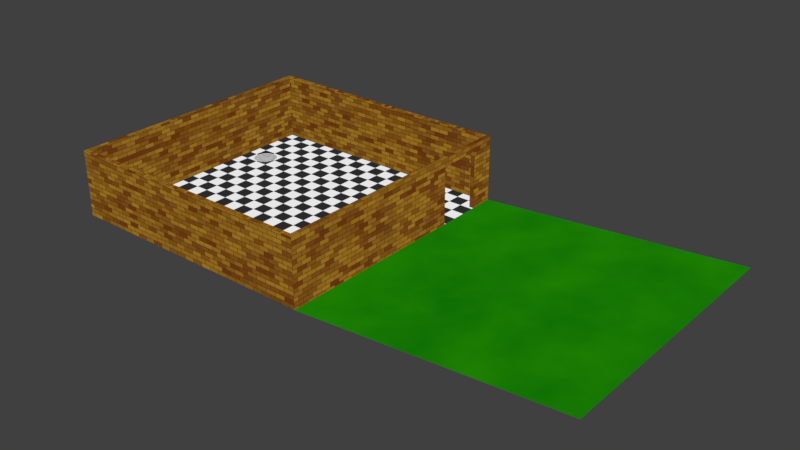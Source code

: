 # Source: MODELS.blend  (saved by Blender 2.77.0; exported with 4.5.12 LTS)
import bpy
from mathutils import Matrix  # noqa: F401  (used for matrix-valued properties, if any)

bpy.ops.wm.read_factory_settings(use_empty=True)
scene = bpy.context.scene
scene.name = 'Scene'

# ---- collections
col_collection_1 = bpy.data.collections.new('Collection 1'); scene.collection.children.link(col_collection_1)

# ---- images (referenced by path relative to the original .blend; pixels are not part of the script)
import os
ASSET_DIR = os.environ.get("B2B_ASSET_DIR", "")  # directory of the original .blend (textures are referenced by path, not embedded)
HERE = os.path.dirname(os.path.abspath(__file__))  # packed textures are extracted next to this script under _unpacked/

def load_image(name, relpath, width, height, colorspace="sRGB"):
    """Load a texture the original file referenced (path relative to the .blend, or extracted next to this script)."""
    p = next((c for c in (os.path.join(HERE, relpath), os.path.join(ASSET_DIR, relpath)) if relpath and os.path.exists(c)), "")
    if p:
        img = bpy.data.images.load(p, check_existing=True)
        img.name = name
    else:  # same state as the original file: an image datablock whose file is absent (Cycles renders it pink)
        img = bpy.data.images.new(name, width, height)
        img.source = "FILE"
        img.filepath = "//" + (relpath or name)
    img.colorspace_settings.name = colorspace
    return img
img_bakedwalls = load_image('BakedWalls', 'Textures/BakedWalls.png', 1024, 1024, 'sRGB')
img_bakedfloors = load_image('BakedFloors', '', 1024, 1024, 'sRGB')
img_bakedyard = load_image('BakedYard', 'Textures/BakedYard.png', 1024, 1024, 'sRGB')

# ---- materials (node trees are filled in below, after node groups)
mat_readme_dymmymat = bpy.data.materials.new('README_DYMMYMAT')
mat_readme_dymmymat.alpha_threshold = 0.0
mat_readme_dymmymat.use_transparent_shadow = False
mat_readme_dymmymat.roughness = 0.5
mat_brickwall = bpy.data.materials.new('BrickWall')
mat_brickwall.alpha_threshold = 0.0
mat_brickwall.use_transparent_shadow = False
mat_brickwall.roughness = 0.5
mat_floor = bpy.data.materials.new('Floor')
mat_floor.alpha_threshold = 0.0
mat_floor.use_transparent_shadow = False
mat_floor.roughness = 0.5
mat_grass = bpy.data.materials.new('Grass')
mat_grass.alpha_threshold = 0.0
mat_grass.use_transparent_shadow = False
mat_grass.roughness = 0.5

# ---- material node trees
mat_readme_dymmymat.use_nodes = True; mat_readme_dymmymat.node_tree.nodes.clear()
_N = mat_readme_dymmymat.node_tree.nodes; _L = mat_readme_dymmymat.node_tree.links
n0 = _N.new('NodeFrame'); n0.name = 'Readme'; n0.location = (-312, 287)
n0.label = 'Readme'
n0.width = 687
n0.shrink = False
mat_brickwall.use_nodes = True; mat_brickwall.node_tree.nodes.clear()
_N = mat_brickwall.node_tree.nodes; _L = mat_brickwall.node_tree.links
n0 = _N.new('ShaderNodeTexBrick'); n0.name = 'Brick Texture'; n0.location = (920, 444)
n0.squash_frequency = 1
n0.inputs[1].default_value = (0.2996, 0.1541, 0.01198, 1.0)
n0.inputs[2].default_value = (0.1256, 0.03037, 0.002735, 1.0)
n0.inputs[3].default_value = (0.01761, 0.01761, 0.01761, 1.0)
n0.inputs[4].default_value = 50.0
n0.inputs[8].default_value = 1.0
n0.inputs[9].default_value = 0.4
n1 = _N.new('ShaderNodeEmission'); n1.name = 'Emission'; n1.location = (1150, 433)
n2 = _N.new('ShaderNodeMapping'); n2.name = 'Mapping'; n2.location = (520, 420)
n2.inputs[2].default_value = (0.0, 0.0, 1.571)
n3 = _N.new('ShaderNodeTexCoord'); n3.name = 'Texture Coordinate'; n3.location = (300, 400)
n4 = _N.new('ShaderNodeOutputMaterial'); n4.name = 'Material Output'; n4.location = (1422, 429)
n5 = _N.new('ShaderNodeNormalMap'); n5.name = 'Normal Map'; n5.location = (1141, 317)
n6 = _N.new('ShaderNodeTexImage'); n6.name = 'Image Texture'; n6.location = (1360, 275)
n6.width = 253
n6.image = img_bakedwalls
n7 = _N.new('ShaderNodeDisplacement'); n7.name = 'Displacement'; n7.location = (0, 0)
n7.inputs[1].default_value = 0.0
n7.inputs[2].default_value = 0.1
_L.new(n2.outputs[0], n0.inputs[0])
_L.new(n0.outputs[0], n1.inputs[0])
_L.new(n0.outputs[1], n5.inputs[1])
_L.new(n1.outputs[0], n4.inputs[0])
_L.new(n3.outputs[2], n2.inputs[0])
_L.new(n5.outputs[0], n7.inputs[0])
_L.new(n7.outputs[0], n4.inputs[2])
n4.is_active_output = True
mat_floor.use_nodes = True; mat_floor.node_tree.nodes.clear()
_N = mat_floor.node_tree.nodes; _L = mat_floor.node_tree.links
n0 = _N.new('ShaderNodeEmission'); n0.name = 'Emission'; n0.location = (-10, 427)
n1 = _N.new('ShaderNodeOutputMaterial'); n1.name = 'Material Output'; n1.location = (161, 423)
n2 = _N.new('ShaderNodeTexChecker'); n2.name = 'Checker Texture'; n2.location = (-191, 431)
n2.inputs[2].default_value = (0.02228, 0.02228, 0.02228, 1.0)
n2.inputs[3].default_value = 20.0
n3 = _N.new('ShaderNodeTexImage'); n3.name = 'Image Texture'; n3.location = (-4, 304)
n3.width = 296
n3.image = img_bakedfloors
_L.new(n2.outputs[0], n0.inputs[0])
_L.new(n0.outputs[0], n1.inputs[0])
n1.is_active_output = True
mat_grass.use_nodes = True; mat_grass.node_tree.nodes.clear()
_N = mat_grass.node_tree.nodes; _L = mat_grass.node_tree.links
n0 = _N.new('ShaderNodeTexNoise'); n0.name = 'Noise Texture'; n0.location = (82, 449)
n0.inputs[2].default_value = 4.9
n0.inputs[3].default_value = 10.0
n1 = _N.new('ShaderNodeEmission'); n1.name = 'Emission'; n1.location = (74, 282)
n1.inputs[0].default_value = (0.01765, 0.247, 0.0, 1.0)
n2 = _N.new('ShaderNodeEmission'); n2.name = 'Emission.001'; n2.location = (53, 153)
n2.inputs[0].default_value = (0.0, 0.1237, 0.001541, 1.0)
n3 = _N.new('ShaderNodeMixShader'); n3.name = 'Mix Shader'; n3.location = (307, 414)
n4 = _N.new('ShaderNodeOutputMaterial'); n4.name = 'Material Output'; n4.location = (496, 422)
n5 = _N.new('ShaderNodeTexImage'); n5.name = 'Image Texture'; n5.location = (312, 243)
n5.width = 320
n5.image = img_bakedyard
_L.new(n0.outputs[0], n3.inputs[0])
_L.new(n1.outputs[0], n3.inputs[1])
_L.new(n2.outputs[0], n3.inputs[2])
_L.new(n3.outputs[0], n4.inputs[0])
n4.is_active_output = True

# ---- world
world_world = bpy.data.worlds.new('World'); scene.world = world_world
world_world.color = (0.05088, 0.05088, 0.05088)
world_world.use_sun_shadow = False
world_world.sun_shadow_jitter_overblur = 0.0
world_world.cycles.sampling_method = 'MANUAL'

# ---- meshes
me_cube = bpy.data.meshes.new('Cube')
me_cube.from_pydata([(-1.0, -1.0, -1.0), (-1.0, -1.0, 1.0), (-1.0, 1.0, -1.0), (-1.0, 1.0, 1.0), (1.0, -1.0, -1.0), (1.0, -1.0, 1.0), (1.0, 1.0, -1.0), (1.0, 1.0, 1.0)], [], [(1, 3, 2, 0), (3, 7, 6, 2), (7, 5, 4, 6), (5, 1, 0, 4), (0, 2, 6, 4), (5, 7, 3, 1)])
me_cube.materials.append(mat_readme_dymmymat)
me_cube.use_remesh_preserve_volume = False
me_cube.use_remesh_preserve_attributes = False
me_cube.use_mirror_vertex_groups = False
me_cube.update()
me_cylinder_001 = bpy.data.meshes.new('Cylinder.001')
me_cylinder_001.from_pydata([(1.465e-08, -0.05, -0.8646), (1.465e-08, 0.05, -0.8646), (0.1687, -0.05, -0.848), (0.1687, 0.05, -0.848), (0.3309, -0.05, -0.7988), (0.3309, 0.05, -0.7988), (0.4804, -0.05, -0.7189), (0.4804, 0.05, -0.7189), (0.6114, -0.05, -0.6114), (0.6114, 0.05, -0.6114), (0.7189, -0.05, -0.4804), (0.7189, 0.05, -0.4804), (0.7988, -0.05, -0.3309), (0.7988, 0.05, -0.3309), (0.848, -0.05, -0.1687), (0.848, 0.05, -0.1687), (0.8646, -0.05, -1.058e-07), (0.8646, 0.05, -1.102e-07), (0.848, -0.05, 0.1687), (0.848, 0.05, 0.1687), (0.7988, -0.05, 0.3309), (0.7988, 0.05, 0.3309), (0.7189, -0.05, 0.4804), (0.7189, 0.05, 0.4804), (0.6114, -0.05, 0.6114), (0.6114, 0.05, 0.6114), (0.4804, -0.05, 0.7189), (0.4804, 0.05, 0.7189), (0.3309, -0.05, 0.7988), (0.3309, 0.05, 0.7988), (0.1687, -0.05, 0.848), (0.1687, 0.05, 0.848), (-2.671e-07, -0.05, 0.8646), (-2.671e-07, 0.05, 0.8646), (-0.1687, -0.05, 0.848), (-0.1687, 0.05, 0.848), (-0.3309, -0.05, 0.7988), (-0.3309, 0.05, 0.7988), (-0.4804, -0.05, 0.7189), (-0.4804, 0.05, 0.7189), (-0.6114, -0.05, 0.6114), (-0.6114, 0.05, 0.6114), (-0.7189, -0.05, 0.4804), (-0.7189, 0.05, 0.4804), (-0.7988, -0.05, 0.3309), (-0.7988, 0.05, 0.3309), (-0.848, -0.05, 0.1687), (-0.848, 0.05, 0.1687), (-0.8646, -0.05, -8.755e-07), (-0.8646, 0.05, -8.798e-07), (-0.848, -0.05, -0.1687), (-0.848, 0.05, -0.1687), (-0.7988, -0.05, -0.3309), (-0.7988, 0.05, -0.3309), (-0.7189, -0.05, -0.4804), (-0.7189, 0.05, -0.4804), (-0.6114, -0.05, -0.6114), (-0.6114, 0.05, -0.6114), (-0.4804, -0.05, -0.7189), (-0.4804, 0.05, -0.7189), (-0.3309, -0.05, -0.7988), (-0.3309, 0.05, -0.7988), (-0.1687, -0.05, -0.848), (-0.1687, 0.05, -0.848)], [], [(0, 1, 3, 2), (2, 3, 5, 4), (4, 5, 7, 6), (6, 7, 9, 8), (8, 9, 11, 10), (10, 11, 13, 12), (12, 13, 15, 14), (14, 15, 17, 16), (16, 17, 19, 18), (18, 19, 21, 20), (20, 21, 23, 22), (22, 23, 25, 24), (24, 25, 27, 26), (26, 27, 29, 28), (28, 29, 31, 30), (30, 31, 33, 32), (32, 33, 35, 34), (34, 35, 37, 36), (36, 37, 39, 38), (38, 39, 41, 40), (40, 41, 43, 42), (42, 43, 45, 44), (44, 45, 47, 46), (46, 47, 49, 48), (48, 49, 51, 50), (50, 51, 53, 52), (52, 53, 55, 54), (54, 55, 57, 56), (56, 57, 59, 58), (58, 59, 61, 60), (3, 1, 63, 61, 59, 57, 55, 53, 51, 49, 47, 45, 43, 41, 39, 37, 35, 33, 31, 29, 27, 25, 23, 21, 19, 17, 15, 13, 11, 9, 7, 5), (60, 61, 63, 62), (62, 63, 1, 0), (0, 2, 4, 6, 8, 10, 12, 14, 16, 18, 20, 22, 24, 26, 28, 30, 32, 34, 36, 38, 40, 42, 44, 46, 48, 50, 52, 54, 56, 58, 60, 62)])
me_cylinder_001.use_remesh_preserve_volume = False
me_cylinder_001.use_remesh_preserve_attributes = False
me_cylinder_001.use_mirror_vertex_groups = False
me_cylinder_001.update()
me_cube_001 = bpy.data.meshes.new('Cube.001')
me_cube_001.from_pydata([(-10.0, -2.5, 10.0), (-10.0, 2.5, 10.0), (-10.0, -2.5, -10.0), (-10.0, 2.5, -10.0), (10.0, -2.5, 10.0), (10.0, 2.5, 10.0), (10.0, -2.5, -10.0), (10.0, 2.5, -10.0), (10.0, 2.5, -8.196), (10.0, 2.5, -4.843), (10.0, -2.5, -4.843), (10.0, -2.5, -8.196), (10.0, 1.93, -4.843), (10.0, 1.93, -8.196), (-9.669, -2.5, 9.669), (-9.669, 2.5, 9.669), (-9.669, -2.5, -9.669), (-9.669, 2.5, -9.669), (9.669, -2.5, 9.669), (9.669, 2.5, 9.669), (9.669, -2.5, -9.669), (9.669, 2.5, -9.669), (9.669, 2.5, -8.196), (9.669, 2.5, -4.843), (9.669, -2.5, -4.843), (9.669, -2.5, -8.196), (9.669, 1.93, -4.843), (9.669, 1.93, -8.196)], [], [(1, 3, 2, 0), (6, 7, 8, 13, 11), (9, 5, 4, 10, 12), (3, 7, 6, 2), (8, 9, 12, 13), (5, 1, 0, 4), (15, 14, 16, 17), (20, 25, 27, 22, 21), (23, 26, 24, 18, 19), (17, 16, 20, 21), (22, 27, 26, 23), (19, 18, 14, 15), (5, 9, 23, 19), (3, 1, 15, 17), (6, 11, 25, 20), (11, 13, 27, 25), (0, 2, 16, 14), (1, 5, 19, 15), (12, 10, 24, 26), (8, 7, 21, 22), (4, 0, 14, 18), (9, 8, 22, 23), (10, 4, 18, 24), (7, 3, 17, 21), (13, 12, 26, 27), (2, 6, 20, 16)])
_uv = me_cube_001.uv_layers.new(name='UVMap')
_uv.uv.foreach_set('vector', [0.7438, 0.5, 0.7438, 0.0, 0.8678, 0.0, 0.8678, 0.5, 0.8678, 0.0, 0.9918, 2.384e-08, 0.9918, 0.0451, 0.9777, 0.0451, 0.8678, 0.0451, 0.9918, 0.1289, 0.9918, 0.5, 0.8678, 0.5, 0.8678, 0.1289, 0.9777, 0.1289, 0.6199, 0.5, 0.6199, 0.0, 0.7438, 0.0, 0.7438, 0.5, 0.9918, 0.0451, 0.9918, 0.1289, 0.9777, 0.1289, 0.9777, 0.0451, 0.6199, 0.0, 0.6199, 0.5, 0.4959, 0.5, 0.4959, 0.0, 0.8678, 0.9835, 0.7438, 0.9835, 0.7438, 0.5, 0.8678, 0.5, 0.7438, 0.5, 0.7438, 0.5368, 0.634, 0.5368, 0.6199, 0.5368, 0.6199, 0.5, 0.6199, 0.6206, 0.634, 0.6206, 0.7438, 0.6206, 0.7438, 0.9835, 0.6199, 0.9835, 0.6199, 0.9835, 0.4959, 0.9835, 0.4959, 0.5, 0.6199, 0.5, 0.6199, 0.5368, 0.634, 0.5368, 0.634, 0.6206, 0.6199, 0.6206, 0.9918, 0.9835, 0.8678, 0.9835, 0.8678, 0.5, 0.9918, 0.5, 0.4959, 0.0, 0.4959, 0.3711, 0.4877, 0.3711, 0.4877, 0.00827, 4.729e-08, 0.5, 0.0, 4.768e-08, 0.008203, 0.00827, 0.008203, 0.4917, 0.4959, 0.5, 0.4959, 0.5451, 0.4877, 0.5451, 0.4877, 0.5083, 0.9918, 0.1107, 0.9918, 0.0, 1.0, 0.0, 1.0, 0.1107, 4.729e-08, 1.0, 0.0, 0.5, 0.008203, 0.5083, 0.008203, 0.9917, 0.0, 4.768e-08, 0.4959, 0.0, 0.4877, 0.00827, 0.008203, 0.00827, 1.0, 0.1107, 1.0, 0.2215, 0.9918, 0.2215, 0.9918, 0.1107, 0.4959, 0.4549, 0.4959, 0.5, 0.4877, 0.4917, 0.4877, 0.4549, 0.4959, 1.0, 4.729e-08, 1.0, 0.008203, 0.9917, 0.4877, 0.9917, 0.4959, 0.3711, 0.4959, 0.4549, 0.4877, 0.4549, 0.4877, 0.3711, 0.4959, 0.6289, 0.4959, 1.0, 0.4877, 0.9917, 0.4877, 0.6289, 0.4959, 0.5, 4.729e-08, 0.5, 0.008203, 0.4917, 0.4877, 0.4917, 1.0, 0.2215, 1.0, 0.3053, 0.9918, 0.3053, 0.9918, 0.2215, 0.0, 0.5, 0.4959, 0.5, 0.4877, 0.5083, 0.008203, 0.5083])
me_cube_001.materials.append(mat_brickwall)
me_cube_001.use_remesh_preserve_volume = False
me_cube_001.use_remesh_preserve_attributes = False
me_cube_001.use_mirror_vertex_groups = False
me_cube_001.update()
me_plane_001 = bpy.data.meshes.new('Plane.001')
me_plane_001.from_pydata([(-10.0, 4.371e-07, 10.0), (10.0, 4.371e-07, 10.0), (-10.0, -4.371e-07, -10.0), (10.0, -4.371e-07, -10.0), (-9.0, 4.371e-07, 10.0), (-7.0, 4.371e-07, 10.0), (-7.0, -4.371e-07, -10.0), (-9.0, -4.371e-07, -10.0), (-10.0, -2.623e-07, -6.0), (-10.0, -1.748e-07, -4.0), (-10.0, 1.748e-07, 4.0), (-10.0, 2.623e-07, 6.0), (10.0, 2.623e-07, 6.0), (10.0, 1.748e-07, 4.0), (10.0, -1.748e-07, -4.0), (10.0, -2.623e-07, -6.0), (-9.0, 2.623e-07, 6.0), (-9.0, 1.748e-07, 4.0), (-9.0, -1.748e-07, -4.0), (-9.0, -2.623e-07, -6.0), (-7.0, 2.623e-07, 6.0), (-7.0, 1.748e-07, 4.0), (-7.0, -1.748e-07, -4.0), (-7.0, -2.623e-07, -6.0), (-9.0, 2.526e-07, 5.778), (-9.0, 2.428e-07, 5.556), (-9.0, 2.331e-07, 5.333), (-9.0, 2.234e-07, 5.111), (-9.0, 2.137e-07, 4.889), (-9.0, 2.04e-07, 4.667), (-9.0, 1.943e-07, 4.444), (-9.0, 1.846e-07, 4.222), (-7.0, 2.526e-07, 5.778), (-7.0, 2.428e-07, 5.556), (-7.0, 2.331e-07, 5.333), (-7.0, 2.234e-07, 5.111), (-7.0, 2.137e-07, 4.889), (-7.0, 2.04e-07, 4.667), (-7.0, 1.943e-07, 4.444), (-7.0, 1.846e-07, 4.222), (-7.222, 2.623e-07, 6.0), (-7.444, 2.623e-07, 6.0), (-7.667, 2.623e-07, 6.0), (-7.889, 2.623e-07, 6.0), (-8.111, 2.623e-07, 6.0), (-8.333, 2.623e-07, 6.0), (-8.556, 2.623e-07, 6.0), (-8.778, 2.623e-07, 6.0), (-7.222, 1.748e-07, 4.0), (-7.444, 1.748e-07, 4.0), (-7.667, 1.748e-07, 4.0), (-7.889, 1.748e-07, 4.0), (-8.111, 1.748e-07, 4.0), (-8.333, 1.748e-07, 4.0), (-8.556, 1.748e-07, 4.0), (-8.778, 1.748e-07, 4.0), (-9.0, -1.846e-07, -4.222), (-9.0, -1.943e-07, -4.444), (-9.0, -2.04e-07, -4.667), (-9.0, -2.137e-07, -4.889), (-9.0, -2.234e-07, -5.111), (-9.0, -2.331e-07, -5.333), (-9.0, -2.428e-07, -5.556), (-9.0, -2.526e-07, -5.778), (-7.0, -1.846e-07, -4.222), (-7.0, -1.943e-07, -4.444), (-7.0, -2.04e-07, -4.667), (-7.0, -2.137e-07, -4.889), (-7.0, -2.234e-07, -5.111), (-7.0, -2.331e-07, -5.333), (-7.0, -2.428e-07, -5.556), (-7.0, -2.526e-07, -5.778), (-7.222, -1.748e-07, -4.0), (-7.444, -1.748e-07, -4.0), (-7.667, -1.748e-07, -4.0), (-7.889, -1.748e-07, -4.0), (-8.111, -1.748e-07, -4.0), (-8.333, -1.748e-07, -4.0), (-8.556, -1.748e-07, -4.0), (-8.778, -1.748e-07, -4.0), (-7.222, -2.623e-07, -6.0), (-7.444, -2.623e-07, -6.0), (-7.667, -2.623e-07, -6.0), (-7.889, -2.623e-07, -6.0), (-8.111, -2.623e-07, -6.0), (-8.333, -2.623e-07, -6.0), (-8.556, -2.623e-07, -6.0), (-8.778, -2.623e-07, -6.0), (-8.631, -1.91e-07, -4.369), (-8.631, -2.461e-07, -5.631), (-7.369, -1.91e-07, -4.369), (-7.369, -2.461e-07, -5.631), (-8.704, -1.946e-07, -4.452), (-8.78, -1.996e-07, -4.567), (-8.846, -2.062e-07, -4.718), (-8.886, -2.143e-07, -4.902), (-8.886, -2.229e-07, -5.098), (-8.846, -2.309e-07, -5.282), (-8.78, -2.375e-07, -5.433), (-8.704, -2.425e-07, -5.548), (-7.296, -1.946e-07, -4.452), (-7.22, -1.996e-07, -4.567), (-7.154, -2.062e-07, -4.718), (-7.114, -2.143e-07, -4.902), (-7.114, -2.229e-07, -5.098), (-7.154, -2.309e-07, -5.282), (-7.22, -2.375e-07, -5.433), (-7.296, -2.425e-07, -5.548), (-7.452, -1.878e-07, -4.296), (-7.567, -1.845e-07, -4.22), (-7.718, -1.816e-07, -4.154), (-7.902, -1.798e-07, -4.114), (-8.098, -1.798e-07, -4.114), (-8.282, -1.816e-07, -4.154), (-8.433, -1.845e-07, -4.22), (-8.548, -1.878e-07, -4.296), (-7.452, -2.493e-07, -5.704), (-7.567, -2.526e-07, -5.78), (-7.718, -2.555e-07, -5.846), (-7.902, -2.573e-07, -5.886), (-8.098, -2.573e-07, -5.886), (-8.282, -2.555e-07, -5.846), (-8.433, -2.526e-07, -5.78), (-8.548, -2.493e-07, -5.704), (-8.631, 2.461e-07, 5.631), (-8.631, 1.91e-07, 4.369), (-7.369, 2.461e-07, 5.631), (-7.369, 1.91e-07, 4.369), (-8.704, 2.425e-07, 5.548), (-8.78, 2.375e-07, 5.433), (-8.846, 2.309e-07, 5.282), (-8.886, 2.229e-07, 5.098), (-8.886, 2.143e-07, 4.902), (-8.846, 2.062e-07, 4.718), (-8.78, 1.996e-07, 4.567), (-8.704, 1.946e-07, 4.452), (-7.296, 2.425e-07, 5.548), (-7.22, 2.375e-07, 5.433), (-7.154, 2.309e-07, 5.282), (-7.114, 2.229e-07, 5.098), (-7.114, 2.143e-07, 4.902), (-7.154, 2.062e-07, 4.718), (-7.22, 1.996e-07, 4.567), (-7.296, 1.946e-07, 4.452), (-7.452, 2.493e-07, 5.704), (-7.567, 2.526e-07, 5.78), (-7.718, 2.555e-07, 5.846), (-7.902, 2.573e-07, 5.886), (-8.098, 2.573e-07, 5.886), (-8.282, 2.555e-07, 5.846), (-8.433, 2.526e-07, 5.78), (-8.548, 2.493e-07, 5.704), (-7.452, 1.878e-07, 4.296), (-7.567, 1.845e-07, 4.22), (-7.718, 1.816e-07, 4.154), (-7.902, 1.798e-07, 4.114), (-8.098, 1.798e-07, 4.114), (-8.282, 1.816e-07, 4.154), (-8.433, 1.845e-07, 4.22), (-8.548, 1.878e-07, 4.296), (-8.631, -1.0, -4.369), (-8.631, -1.0, -5.631), (-7.369, -1.0, -4.369), (-7.369, -1.0, -5.631), (-8.704, -1.0, -4.452), (-8.78, -1.0, -4.567), (-8.846, -1.0, -4.718), (-8.886, -1.0, -4.902), (-8.886, -1.0, -5.098), (-8.846, -1.0, -5.282), (-8.78, -1.0, -5.433), (-8.704, -1.0, -5.548), (-7.296, -1.0, -4.452), (-7.22, -1.0, -4.567), (-7.154, -1.0, -4.718), (-7.114, -1.0, -4.902), (-7.114, -1.0, -5.098), (-7.154, -1.0, -5.282), (-7.22, -1.0, -5.433), (-7.296, -1.0, -5.548), (-7.452, -1.0, -4.296), (-7.567, -1.0, -4.22), (-7.718, -1.0, -4.154), (-7.902, -1.0, -4.114), (-8.098, -1.0, -4.114), (-8.282, -1.0, -4.154), (-8.433, -1.0, -4.22), (-8.548, -1.0, -4.296), (-7.452, -1.0, -5.704), (-7.567, -1.0, -5.78), (-7.718, -1.0, -5.846), (-7.902, -1.0, -5.886), (-8.098, -1.0, -5.886), (-8.282, -1.0, -5.846), (-8.433, -1.0, -5.78), (-8.548, -1.0, -5.704), (-8.631, -1.0, 5.631), (-8.631, -1.0, 4.369), (-7.369, -1.0, 5.631), (-7.369, -1.0, 4.369), (-8.704, -1.0, 5.548), (-8.78, -1.0, 5.433), (-8.846, -1.0, 5.282), (-8.886, -1.0, 5.098), (-8.886, -1.0, 4.902), (-8.846, -1.0, 4.718), (-8.78, -1.0, 4.567), (-8.704, -1.0, 4.452), (-7.296, -1.0, 5.548), (-7.22, -1.0, 5.433), (-7.154, -1.0, 5.282), (-7.114, -1.0, 5.098), (-7.114, -1.0, 4.902), (-7.154, -1.0, 4.718), (-7.22, -1.0, 4.567), (-7.296, -1.0, 4.452), (-7.452, -1.0, 5.704), (-7.567, -1.0, 5.78), (-7.718, -1.0, 5.846), (-7.902, -1.0, 5.886), (-8.098, -1.0, 5.886), (-8.282, -1.0, 5.846), (-8.433, -1.0, 5.78), (-8.548, -1.0, 5.704), (-7.452, -1.0, 4.296), (-7.567, -1.0, 4.22), (-7.718, -1.0, 4.154), (-7.902, -1.0, 4.114), (-8.098, -1.0, 4.114), (-8.282, -1.0, 4.154), (-8.433, -1.0, 4.22), (-8.548, -1.0, 4.296)], [], [(23, 15, 3, 6), (8, 19, 7, 2), (19, 87, 86, 85, 84, 83, 82, 81, 80, 23, 6, 7), (4, 5, 20, 40, 41, 42, 43, 44, 45, 46, 47, 16), (17, 55, 54, 53, 52, 51, 50, 49, 48, 21, 22, 72, 73, 74, 75, 76, 77, 78, 79, 18), (0, 4, 16, 11), (11, 16, 24, 25, 26, 27, 28, 29, 30, 31, 17, 10), (10, 17, 18, 9), (9, 18, 56, 57, 58, 59, 60, 61, 62, 63, 19, 8), (5, 1, 12, 20), (20, 12, 13, 21, 39, 38, 37, 36, 35, 34, 33, 32), (21, 13, 14, 22), (22, 14, 15, 23, 71, 70, 69, 68, 67, 66, 65, 64), (69, 70, 106, 105), (57, 56, 92, 93), (83, 84, 120, 119), (70, 71, 107, 106), (58, 57, 93, 94), (84, 85, 121, 120), (72, 22, 90, 108), (59, 58, 94, 95), (85, 86, 122, 121), (73, 72, 108, 109), (60, 59, 95, 96), (86, 87, 123, 122), (74, 73, 109, 110), (19, 63, 99, 89), (61, 60, 96, 97), (75, 74, 110, 111), (62, 61, 97, 98), (76, 75, 111, 112), (63, 62, 98, 99), (77, 76, 112, 113), (22, 64, 100, 90), (78, 77, 113, 114), (71, 23, 91, 107), (64, 65, 101, 100), (79, 78, 114, 115), (65, 66, 102, 101), (23, 80, 116, 91), (66, 67, 103, 102), (80, 81, 117, 116), (18, 79, 115, 88), (67, 68, 104, 103), (81, 82, 118, 117), (87, 19, 89, 123), (68, 69, 105, 104), (56, 18, 88, 92), (82, 83, 119, 118), (30, 29, 133, 134), (44, 43, 147, 148), (31, 30, 134, 135), (45, 44, 148, 149), (17, 31, 135, 125), (20, 32, 136, 126), (46, 45, 149, 150), (32, 33, 137, 136), (47, 46, 150, 151), (33, 34, 138, 137), (21, 48, 152, 127), (34, 35, 139, 138), (48, 49, 153, 152), (39, 21, 127, 143), (35, 36, 140, 139), (49, 50, 154, 153), (36, 37, 141, 140), (24, 16, 124, 128), (50, 51, 155, 154), (37, 38, 142, 141), (25, 24, 128, 129), (51, 52, 156, 155), (16, 47, 151, 124), (38, 39, 143, 142), (26, 25, 129, 130), (52, 53, 157, 156), (55, 17, 125, 159), (40, 20, 126, 144), (27, 26, 130, 131), (53, 54, 158, 157), (41, 40, 144, 145), (28, 27, 131, 132), (54, 55, 159, 158), (42, 41, 145, 146), (29, 28, 132, 133), (43, 42, 146, 147), (139, 140, 212, 211), (98, 97, 169, 170), (140, 141, 213, 212), (99, 98, 170, 171), (141, 142, 214, 213), (90, 100, 172, 162), (142, 143, 215, 214), (100, 101, 173, 172), (144, 126, 198, 216), (101, 102, 174, 173), (145, 144, 216, 217), (102, 103, 175, 174), (146, 145, 217, 218), (103, 104, 176, 175), (147, 146, 218, 219), (104, 105, 177, 176), (148, 147, 219, 220), (105, 106, 178, 177), (149, 148, 220, 221), (106, 107, 179, 178), (150, 149, 221, 222), (125, 135, 207, 197), (108, 90, 162, 180), (151, 150, 222, 223), (143, 127, 199, 215), (109, 108, 180, 181), (127, 152, 224, 199), (124, 151, 223, 196), (110, 109, 181, 182), (152, 153, 225, 224), (159, 125, 197, 231), (111, 110, 182, 183), (153, 154, 226, 225), (128, 124, 196, 200), (112, 111, 183, 184), (154, 155, 227, 226), (129, 128, 200, 201), (113, 112, 184, 185), (155, 156, 228, 227), (130, 129, 201, 202), (114, 113, 185, 186), (89, 99, 171, 161), (156, 157, 229, 228), (131, 130, 202, 203), (115, 114, 186, 187), (107, 91, 163, 179), (157, 158, 230, 229), (132, 131, 203, 204), (91, 116, 188, 163), (88, 115, 187, 160), (158, 159, 231, 230), (133, 132, 204, 205), (116, 117, 189, 188), (123, 89, 161, 195), (134, 133, 205, 206), (117, 118, 190, 189), (92, 88, 160, 164), (135, 134, 206, 207), (118, 119, 191, 190), (93, 92, 164, 165), (126, 136, 208, 198), (119, 120, 192, 191), (94, 93, 165, 166), (136, 137, 209, 208), (120, 121, 193, 192), (95, 94, 166, 167), (137, 138, 210, 209), (121, 122, 194, 193), (96, 95, 167, 168), (138, 139, 211, 210), (122, 123, 195, 194), (97, 96, 168, 169), (161, 171, 170, 169, 168, 167, 166, 165, 164, 160, 187, 186, 185, 184, 183, 182, 181, 180, 162, 172, 173, 174, 175, 176, 177, 178, 179, 163, 188, 189, 190, 191, 192, 193, 194, 195), (197, 207, 206, 205, 204, 203, 202, 201, 200, 196, 223, 222, 221, 220, 219, 218, 217, 216, 198, 208, 209, 210, 211, 212, 213, 214, 215, 199, 224, 225, 226, 227, 228, 229, 230, 231)])
_uv = me_plane_001.uv_layers.new(name='UVMap')
_uv.uv.foreach_set('vector', [0.1378, 0.7349, 0.9186, 0.7349, 0.9186, 0.9186, 0.1378, 0.9186, 8.76e-08, 0.7349, 0.04593, 0.7349, 0.04593, 0.9186, 8.76e-08, 0.9186, 0.04593, 0.7349, 0.05614, 0.7349, 0.06634, 0.7349, 0.07655, 0.7349, 0.08675, 0.7349, 0.09696, 0.7349, 0.1072, 0.7349, 0.1174, 0.7349, 0.1276, 0.7349, 0.1378, 0.7349, 0.1378, 0.9186, 0.04593, 0.9186, 0.04593, 8.76e-08, 0.1378, 8.76e-08, 0.1378, 0.1837, 0.1276, 0.1837, 0.1174, 0.1837, 0.1072, 0.1837, 0.09696, 0.1837, 0.08675, 0.1837, 0.07655, 0.1837, 0.06634, 0.1837, 0.05614, 0.1837, 0.04593, 0.1837, 0.04593, 0.2756, 0.05614, 0.2756, 0.06634, 0.2756, 0.07655, 0.2756, 0.08675, 0.2756, 0.09696, 0.2756, 0.1072, 0.2756, 0.1174, 0.2756, 0.1276, 0.2756, 0.1378, 0.2756, 0.1378, 0.643, 0.1276, 0.643, 0.1174, 0.643, 0.1072, 0.643, 0.09696, 0.643, 0.08675, 0.643, 0.07655, 0.643, 0.06634, 0.643, 0.05614, 0.643, 0.04593, 0.643, 0.0, 8.76e-08, 0.04593, 8.76e-08, 0.04593, 0.1837, 0.0, 0.1837, 0.0, 0.1837, 0.04593, 0.1837, 0.04593, 0.1939, 0.04593, 0.2041, 0.04593, 0.2143, 0.04593, 0.2245, 0.04593, 0.2347, 0.04593, 0.245, 0.04593, 0.2552, 0.04593, 0.2654, 0.04593, 0.2756, 4.38e-08, 0.2756, 4.38e-08, 0.2756, 0.04593, 0.2756, 0.04593, 0.643, 4.38e-08, 0.643, 4.38e-08, 0.643, 0.04593, 0.643, 0.04593, 0.6532, 0.04593, 0.6634, 0.04593, 0.6736, 0.04593, 0.6838, 0.04593, 0.694, 0.04593, 0.7042, 0.04593, 0.7145, 0.04593, 0.7247, 0.04593, 0.7349, 8.76e-08, 0.7349, 0.1378, 8.76e-08, 0.9186, 0.0, 0.9186, 0.1837, 0.1378, 0.1837, 0.1378, 0.1837, 0.9186, 0.1837, 0.9186, 0.2756, 0.1378, 0.2756, 0.1378, 0.2654, 0.1378, 0.2552, 0.1378, 0.245, 0.1378, 0.2347, 0.1378, 0.2245, 0.1378, 0.2143, 0.1378, 0.2041, 0.1378, 0.1939, 0.1378, 0.2756, 0.9186, 0.2756, 0.9186, 0.643, 0.1378, 0.643, 0.1378, 0.643, 0.9186, 0.643, 0.9186, 0.7349, 0.1378, 0.7349, 0.1378, 0.7247, 0.1378, 0.7145, 0.1378, 0.7042, 0.1378, 0.694, 0.1378, 0.6838, 0.1378, 0.6736, 0.1378, 0.6634, 0.1378, 0.6532, 0.1378, 0.7042, 0.1378, 0.7145, 0.1277, 0.7088, 0.1307, 0.7019, 0.04593, 0.6634, 0.04593, 0.6532, 0.05953, 0.6638, 0.05605, 0.669, 0.09696, 0.7349, 0.08675, 0.7349, 0.08733, 0.7296, 0.09638, 0.7296, 0.1378, 0.7145, 0.1378, 0.7247, 0.1242, 0.7141, 0.1277, 0.7088, 0.04593, 0.6736, 0.04593, 0.6634, 0.05605, 0.669, 0.053, 0.676, 0.08675, 0.7349, 0.07655, 0.7349, 0.0789, 0.7278, 0.08733, 0.7296, 0.1276, 0.643, 0.1378, 0.643, 0.1208, 0.66, 0.117, 0.6566, 0.04593, 0.6838, 0.04593, 0.6736, 0.053, 0.676, 0.05115, 0.6844, 0.07655, 0.7349, 0.06634, 0.7349, 0.07197, 0.7247, 0.0789, 0.7278, 0.1174, 0.643, 0.1276, 0.643, 0.117, 0.6566, 0.1118, 0.6531, 0.04593, 0.694, 0.04593, 0.6838, 0.05115, 0.6844, 0.05115, 0.6935, 0.06634, 0.7349, 0.05614, 0.7349, 0.06671, 0.7213, 0.07197, 0.7247, 0.1072, 0.643, 0.1174, 0.643, 0.1118, 0.6531, 0.1048, 0.6501, 0.04593, 0.7349, 0.04593, 0.7247, 0.05953, 0.7141, 0.06289, 0.7179, 0.04593, 0.7042, 0.04593, 0.694, 0.05115, 0.6935, 0.053, 0.7019, 0.09696, 0.643, 0.1072, 0.643, 0.1048, 0.6501, 0.09638, 0.6482, 0.04593, 0.7145, 0.04593, 0.7042, 0.053, 0.7019, 0.05605, 0.7088, 0.08675, 0.643, 0.09696, 0.643, 0.09638, 0.6482, 0.08733, 0.6482, 0.04593, 0.7247, 0.04593, 0.7145, 0.05605, 0.7088, 0.05953, 0.7141, 0.07655, 0.643, 0.08675, 0.643, 0.08733, 0.6482, 0.0789, 0.6501, 0.1378, 0.643, 0.1378, 0.6532, 0.1242, 0.6638, 0.1208, 0.66, 0.06634, 0.643, 0.07655, 0.643, 0.0789, 0.6501, 0.07197, 0.6531, 0.1378, 0.7247, 0.1378, 0.7349, 0.1208, 0.7179, 0.1242, 0.7141, 0.1378, 0.6532, 0.1378, 0.6634, 0.1277, 0.669, 0.1242, 0.6638, 0.05614, 0.643, 0.06634, 0.643, 0.07197, 0.6531, 0.06671, 0.6566, 0.1378, 0.6634, 0.1378, 0.6736, 0.1307, 0.676, 0.1277, 0.669, 0.1378, 0.7349, 0.1276, 0.7349, 0.117, 0.7213, 0.1208, 0.7179, 0.1378, 0.6736, 0.1378, 0.6838, 0.1326, 0.6844, 0.1307, 0.676, 0.1276, 0.7349, 0.1174, 0.7349, 0.1118, 0.7247, 0.117, 0.7213, 0.04593, 0.643, 0.05614, 0.643, 0.06671, 0.6566, 0.06289, 0.66, 0.1378, 0.6838, 0.1378, 0.694, 0.1326, 0.6935, 0.1326, 0.6844, 0.1174, 0.7349, 0.1072, 0.7349, 0.1048, 0.7278, 0.1118, 0.7247, 0.05614, 0.7349, 0.04593, 0.7349, 0.06289, 0.7179, 0.06671, 0.7213, 0.1378, 0.694, 0.1378, 0.7042, 0.1307, 0.7019, 0.1326, 0.6935, 0.04593, 0.6532, 0.04593, 0.643, 0.06289, 0.66, 0.05953, 0.6638, 0.1072, 0.7349, 0.09696, 0.7349, 0.09638, 0.7296, 0.1048, 0.7278, 0.04593, 0.2552, 0.04593, 0.245, 0.053, 0.2426, 0.05605, 0.2495, 0.08675, 0.1837, 0.09696, 0.1837, 0.09638, 0.1889, 0.08733, 0.1889, 0.04593, 0.2654, 0.04593, 0.2552, 0.05605, 0.2495, 0.05953, 0.2548, 0.07655, 0.1837, 0.08675, 0.1837, 0.08733, 0.1889, 0.0789, 0.1908, 0.04593, 0.2756, 0.04593, 0.2654, 0.05953, 0.2548, 0.06289, 0.2586, 0.1378, 0.1837, 0.1378, 0.1939, 0.1242, 0.2045, 0.1208, 0.2007, 0.06634, 0.1837, 0.07655, 0.1837, 0.0789, 0.1908, 0.07197, 0.1938, 0.1378, 0.1939, 0.1378, 0.2041, 0.1277, 0.2098, 0.1242, 0.2045, 0.05614, 0.1837, 0.06634, 0.1837, 0.07197, 0.1938, 0.06671, 0.1973, 0.1378, 0.2041, 0.1378, 0.2143, 0.1307, 0.2167, 0.1277, 0.2098, 0.1378, 0.2756, 0.1276, 0.2756, 0.117, 0.262, 0.1208, 0.2586, 0.1378, 0.2143, 0.1378, 0.2245, 0.1326, 0.2251, 0.1307, 0.2167, 0.1276, 0.2756, 0.1174, 0.2756, 0.1118, 0.2655, 0.117, 0.262, 0.1378, 0.2654, 0.1378, 0.2756, 0.1208, 0.2586, 0.1242, 0.2548, 0.1378, 0.2245, 0.1378, 0.2347, 0.1326, 0.2342, 0.1326, 0.2251, 0.1174, 0.2756, 0.1072, 0.2756, 0.1048, 0.2685, 0.1118, 0.2655, 0.1378, 0.2347, 0.1378, 0.245, 0.1307, 0.2426, 0.1326, 0.2342, 0.04593, 0.1939, 0.04593, 0.1837, 0.06289, 0.2007, 0.05952, 0.2045, 0.1072, 0.2756, 0.09696, 0.2756, 0.09638, 0.2704, 0.1048, 0.2685, 0.1378, 0.245, 0.1378, 0.2552, 0.1277, 0.2495, 0.1307, 0.2426, 0.04593, 0.2041, 0.04593, 0.1939, 0.05952, 0.2045, 0.05605, 0.2098, 0.09696, 0.2756, 0.08675, 0.2756, 0.08733, 0.2704, 0.09638, 0.2704, 0.04593, 0.1837, 0.05614, 0.1837, 0.06671, 0.1973, 0.06289, 0.2007, 0.1378, 0.2552, 0.1378, 0.2654, 0.1242, 0.2548, 0.1277, 0.2495, 0.04593, 0.2143, 0.04593, 0.2041, 0.05605, 0.2098, 0.053, 0.2167, 0.08675, 0.2756, 0.07655, 0.2756, 0.0789, 0.2685, 0.08733, 0.2704, 0.05614, 0.2756, 0.04593, 0.2756, 0.06289, 0.2586, 0.06671, 0.262, 0.1276, 0.1837, 0.1378, 0.1837, 0.1208, 0.2007, 0.117, 0.1973, 0.04593, 0.2245, 0.04593, 0.2143, 0.053, 0.2167, 0.05115, 0.2251, 0.07655, 0.2756, 0.06634, 0.2756, 0.07197, 0.2655, 0.0789, 0.2685, 0.1174, 0.1837, 0.1276, 0.1837, 0.117, 0.1973, 0.1118, 0.1938, 0.04593, 0.2347, 0.04593, 0.2245, 0.05115, 0.2251, 0.05115, 0.2342, 0.06634, 0.2756, 0.05614, 0.2756, 0.06671, 0.262, 0.07197, 0.2655, 0.1072, 0.1837, 0.1174, 0.1837, 0.1118, 0.1938, 0.1048, 0.1908, 0.04593, 0.245, 0.04593, 0.2347, 0.05115, 0.2342, 0.053, 0.2426, 0.09696, 0.1837, 0.1072, 0.1837, 0.1048, 0.1908, 0.09638, 0.1889, 0.9645, 0.1324, 0.9645, 0.1393, 0.9186, 0.1393, 0.9186, 0.1324, 0.9645, 0.4662, 0.9645, 0.473, 0.9186, 0.473, 0.9186, 0.4662, 0.9186, 0.2551, 0.9186, 0.2483, 0.9645, 0.2483, 0.9645, 0.2551, 0.9645, 0.4601, 0.9645, 0.4662, 0.9186, 0.4662, 0.9186, 0.4601, 0.9186, 0.2483, 0.9186, 0.2414, 0.9645, 0.2414, 0.9645, 0.2483, 0.9645, 0.1641, 0.9645, 0.1692, 0.9186, 0.1692, 0.9186, 0.1641, 0.9186, 0.2414, 0.9186, 0.2354, 0.9645, 0.2354, 0.9645, 0.2414, 0.9645, 0.1692, 0.9645, 0.1754, 0.9186, 0.1754, 0.9186, 0.1692, 0.9645, 0.1012, 0.9645, 0.1062, 0.9186, 0.1062, 0.9186, 0.1012, 0.9645, 0.1754, 0.9645, 0.1827, 0.9186, 0.1827, 0.9186, 0.1754, 0.9645, 0.09511, 0.9645, 0.1012, 0.9186, 0.1012, 0.9186, 0.09511, 0.9645, 0.1827, 0.9645, 0.1903, 0.9186, 0.1903, 0.9186, 0.1827, 0.9645, 0.08829, 0.9645, 0.09511, 0.9186, 0.09511, 0.9186, 0.08829, 0.9645, 0.1903, 0.9645, 0.1972, 0.9186, 0.1972, 0.9186, 0.1903, 0.9645, 0.08142, 0.9645, 0.08829, 0.9186, 0.08829, 0.9186, 0.08142, 0.9645, 0.2551, 0.9645, 0.262, 0.9186, 0.262, 0.9186, 0.2551, 0.9645, 0.4219, 0.9645, 0.4288, 0.9186, 0.4288, 0.9186, 0.4219, 0.9645, 0.262, 0.9645, 0.2688, 0.9186, 0.2688, 0.9186, 0.262, 0.9645, 0.4143, 0.9645, 0.4219, 0.9186, 0.4219, 0.9186, 0.4143, 0.9645, 0.2688, 0.9645, 0.2749, 0.9186, 0.2749, 0.9186, 0.2688, 0.9645, 0.4071, 0.9645, 0.4143, 0.9186, 0.4143, 0.9186, 0.4071, 0.9186, 0.5163, 0.9186, 0.5113, 0.9645, 0.5113, 0.9645, 0.5163, 0.9645, 0.1591, 0.9645, 0.1641, 0.9186, 0.1641, 0.9186, 0.1591, 0.9645, 0.4008, 0.9645, 0.4071, 0.9186, 0.4071, 0.9186, 0.4008, 0.9186, 0.2354, 0.9186, 0.2303, 0.9645, 0.2303, 0.9645, 0.2354, 0.9645, 0.153, 0.9645, 0.1591, 0.9186, 0.1591, 0.9186, 0.153, 0.9186, 0.2303, 0.9186, 0.2253, 0.9645, 0.2253, 0.9645, 0.2303, 0.9645, 0.3957, 0.9645, 0.4008, 0.9186, 0.4008, 0.9186, 0.3957, 0.9645, 0.1462, 0.9645, 0.153, 0.9186, 0.153, 0.9186, 0.1462, 0.9186, 0.2253, 0.9186, 0.219, 0.9645, 0.219, 0.9645, 0.2253, 0.9186, 0.5214, 0.9186, 0.5163, 0.9645, 0.5163, 0.9645, 0.5214, 0.9645, 0.1393, 0.9645, 0.1462, 0.9186, 0.1462, 0.9186, 0.1393, 0.9186, 0.219, 0.9186, 0.2117, 0.9645, 0.2117, 0.9645, 0.219, 0.9645, 0.3907, 0.9645, 0.3957, 0.9186, 0.3957, 0.9186, 0.3907, 0.9186, 0.3199, 0.9186, 0.313, 0.9645, 0.313, 0.9645, 0.3199, 0.9186, 0.2117, 0.9186, 0.2041, 0.9645, 0.2041, 0.9645, 0.2117, 0.9645, 0.3846, 0.9645, 0.3907, 0.9186, 0.3907, 0.9186, 0.3846, 0.9186, 0.3275, 0.9186, 0.3199, 0.9645, 0.3199, 0.9645, 0.3275, 0.9186, 0.2041, 0.9186, 0.1972, 0.9645, 0.1972, 0.9645, 0.2041, 0.9645, 0.3778, 0.9645, 0.3846, 0.9186, 0.3846, 0.9186, 0.3778, 0.9186, 0.3348, 0.9186, 0.3275, 0.9645, 0.3275, 0.9645, 0.3348, 0.9645, 0.4551, 0.9645, 0.4601, 0.9186, 0.4601, 0.9186, 0.4551, 0.9186, 0.5426, 0.9186, 0.535, 0.9645, 0.535, 0.9645, 0.5426, 0.9645, 0.3709, 0.9645, 0.3778, 0.9186, 0.3778, 0.9186, 0.3709, 0.9186, 0.3411, 0.9186, 0.3348, 0.9645, 0.3348, 0.9645, 0.3411, 0.9645, 0.2749, 0.9645, 0.2799, 0.9186, 0.2799, 0.9186, 0.2749, 0.9186, 0.535, 0.9186, 0.5277, 0.9645, 0.5277, 0.9645, 0.535, 0.9186, 0.4916, 0.9186, 0.4857, 0.9645, 0.4857, 0.9645, 0.4916, 0.9645, 0.2799, 0.9645, 0.285, 0.9186, 0.285, 0.9186, 0.2799, 0.9186, 0.3462, 0.9186, 0.3411, 0.9645, 0.3411, 0.9645, 0.3462, 0.9186, 0.5277, 0.9186, 0.5214, 0.9645, 0.5214, 0.9645, 0.5277, 0.9186, 0.4984, 0.9186, 0.4916, 0.9645, 0.4916, 0.9645, 0.4984, 0.9645, 0.285, 0.9645, 0.2913, 0.9186, 0.2913, 0.9186, 0.285, 0.9645, 0.45, 0.9645, 0.4551, 0.9186, 0.4551, 0.9186, 0.45, 0.9186, 0.5053, 0.9186, 0.4984, 0.9645, 0.4984, 0.9645, 0.5053, 0.9645, 0.2913, 0.9645, 0.2985, 0.9186, 0.2985, 0.9186, 0.2913, 0.9186, 0.3512, 0.9186, 0.3462, 0.9645, 0.3462, 0.9645, 0.3512, 0.9186, 0.5113, 0.9186, 0.5053, 0.9645, 0.5053, 0.9645, 0.5113, 0.9645, 0.2985, 0.9645, 0.3061, 0.9186, 0.3061, 0.9186, 0.2985, 0.9186, 0.3572, 0.9186, 0.3512, 0.9645, 0.3512, 0.9645, 0.3572, 0.9645, 0.1062, 0.9645, 0.1113, 0.9186, 0.1113, 0.9186, 0.1062, 0.9645, 0.3061, 0.9645, 0.313, 0.9186, 0.313, 0.9186, 0.3061, 0.9186, 0.3641, 0.9186, 0.3572, 0.9645, 0.3572, 0.9645, 0.3641, 0.9645, 0.1113, 0.9645, 0.1175, 0.9186, 0.1175, 0.9186, 0.1113, 0.9645, 0.4288, 0.9645, 0.4365, 0.9186, 0.4365, 0.9186, 0.4288, 0.9186, 0.3709, 0.9186, 0.3641, 0.9645, 0.3641, 0.9645, 0.3709, 0.9645, 0.1175, 0.9645, 0.1248, 0.9186, 0.1248, 0.9186, 0.1175, 0.9645, 0.4365, 0.9645, 0.4437, 0.9186, 0.4437, 0.9186, 0.4365, 0.9645, 0.4798, 0.9645, 0.4857, 0.9186, 0.4857, 0.9186, 0.4798, 0.9645, 0.1248, 0.9645, 0.1324, 0.9186, 0.1324, 0.9186, 0.1248, 0.9645, 0.4437, 0.9645, 0.45, 0.9186, 0.45, 0.9186, 0.4437, 0.9645, 0.473, 0.9645, 0.4798, 0.9186, 0.4798, 0.9186, 0.473, 0.01175, 0.9883, 0.008378, 0.9844, 0.004904, 0.9792, 0.001851, 0.9722, 0.0, 0.9638, 0.0, 0.9548, 0.001851, 0.9463, 0.004904, 0.9394, 0.008378, 0.9341, 0.01175, 0.9303, 0.01556, 0.927, 0.02082, 0.9235, 0.02776, 0.9204, 0.03619, 0.9186, 0.04523, 0.9186, 0.05366, 0.9204, 0.0606, 0.9235, 0.06586, 0.927, 0.06967, 0.9303, 0.07304, 0.9341, 0.07652, 0.9394, 0.07957, 0.9463, 0.08142, 0.9548, 0.08142, 0.9638, 0.07957, 0.9722, 0.07652, 0.9792, 0.07304, 0.9844, 0.06967, 0.9883, 0.06586, 0.9916, 0.0606, 0.9951, 0.05366, 0.9981, 0.04523, 1.0, 0.03619, 1.0, 0.02776, 0.9981, 0.02082, 0.9951, 0.01556, 0.9916, 0.9303, 0.06967, 0.927, 0.06586, 0.9235, 0.0606, 0.9204, 0.05366, 0.9186, 0.04523, 0.9186, 0.03619, 0.9204, 0.02776, 0.9235, 0.02082, 0.927, 0.01556, 0.9303, 0.01175, 0.9341, 0.008378, 0.9394, 0.004904, 0.9463, 0.001851, 0.9548, 0.0, 0.9638, 0.0, 0.9722, 0.001851, 0.9792, 0.004904, 0.9844, 0.008378, 0.9883, 0.01175, 0.9916, 0.01556, 0.9951, 0.02082, 0.9981, 0.02776, 1.0, 0.03619, 1.0, 0.04523, 0.9981, 0.05366, 0.9951, 0.0606, 0.9916, 0.06586, 0.9883, 0.06967, 0.9844, 0.07304, 0.9792, 0.07652, 0.9722, 0.07957, 0.9638, 0.08142, 0.9548, 0.08142, 0.9463, 0.07957, 0.9394, 0.07652, 0.9341, 0.07304])
me_plane_001.materials.append(mat_floor)
me_plane_001.use_remesh_preserve_volume = False
me_plane_001.use_remesh_preserve_attributes = False
me_plane_001.use_mirror_vertex_groups = False
me_plane_001.update()
me_plane_002 = bpy.data.meshes.new('Plane.002')
me_plane_002.from_pydata([(-10.0, 4.371e-07, 10.0), (10.0, 4.371e-07, 10.0), (-10.0, -4.371e-07, -10.0), (10.0, -4.371e-07, -10.0), (-8.0, 4.371e-07, 10.0), (-6.0, 4.371e-07, 10.0), (-4.0, 4.371e-07, 10.0), (-2.0, 4.371e-07, 10.0), (0.0, 4.371e-07, 10.0), (2.0, 4.371e-07, 10.0), (4.0, 4.371e-07, 10.0), (6.0, 4.371e-07, 10.0), (8.0, 4.371e-07, 10.0), (8.0, -4.371e-07, -10.0), (6.0, -4.371e-07, -10.0), (4.0, -4.371e-07, -10.0), (2.0, -4.371e-07, -10.0), (0.0, -4.371e-07, -10.0), (-2.0, -4.371e-07, -10.0), (-4.0, -4.371e-07, -10.0), (-6.0, -4.371e-07, -10.0), (-8.0, -4.371e-07, -10.0), (-10.0, -3.497e-07, -8.0), (-10.0, -2.623e-07, -6.0), (-10.0, -1.748e-07, -4.0), (-10.0, -8.742e-08, -2.0), (-10.0, 0.0, 0.0), (-10.0, 8.742e-08, 2.0), (-10.0, 1.748e-07, 4.0), (-10.0, 2.623e-07, 6.0), (-10.0, 3.497e-07, 8.0), (10.0, 3.497e-07, 8.0), (10.0, 2.623e-07, 6.0), (10.0, 1.748e-07, 4.0), (10.0, 8.742e-08, 2.0), (10.0, 0.0, 0.0), (10.0, -8.742e-08, -2.0), (10.0, -1.748e-07, -4.0), (10.0, -2.623e-07, -6.0), (10.0, -3.497e-07, -8.0), (8.0, 3.497e-07, 8.0), (6.0, 3.497e-07, 8.0), (4.0, 3.497e-07, 8.0), (2.0, 3.497e-07, 8.0), (0.0, 3.497e-07, 8.0), (-2.0, 3.497e-07, 8.0), (-4.0, 3.497e-07, 8.0), (-6.0, 3.497e-07, 8.0), (-8.0, 3.497e-07, 8.0), (8.0, 2.623e-07, 6.0), (6.0, 2.623e-07, 6.0), (4.0, 2.623e-07, 6.0), (2.0, 2.623e-07, 6.0), (0.0, 2.623e-07, 6.0), (-2.0, 2.623e-07, 6.0), (-4.0, 2.623e-07, 6.0), (-6.0, 2.623e-07, 6.0), (-8.0, 2.623e-07, 6.0), (8.0, 1.748e-07, 4.0), (6.0, 1.748e-07, 4.0), (4.0, 1.748e-07, 4.0), (2.0, 1.748e-07, 4.0), (0.0, 1.748e-07, 4.0), (-2.0, 1.748e-07, 4.0), (-4.0, 1.748e-07, 4.0), (-6.0, 1.748e-07, 4.0), (-8.0, 1.748e-07, 4.0), (8.0, 8.742e-08, 2.0), (6.0, 8.742e-08, 2.0), (4.0, 8.742e-08, 2.0), (2.0, 8.742e-08, 2.0), (0.0, 8.742e-08, 2.0), (-2.0, 8.742e-08, 2.0), (-4.0, 8.742e-08, 2.0), (-6.0, 8.742e-08, 2.0), (-8.0, 8.742e-08, 2.0), (8.0, 0.0, 0.0), (6.0, 0.0, 0.0), (4.0, 0.0, 0.0), (2.0, 0.0, 0.0), (0.0, 0.0, 0.0), (-2.0, 0.0, 0.0), (-4.0, 0.0, 0.0), (-6.0, 0.0, 0.0), (-8.0, 0.0, 0.0), (8.0, -8.742e-08, -2.0), (6.0, -8.742e-08, -2.0), (4.0, -8.742e-08, -2.0), (2.0, -8.742e-08, -2.0), (0.0, -8.742e-08, -2.0), (-2.0, -8.742e-08, -2.0), (-4.0, -8.742e-08, -2.0), (-6.0, -8.742e-08, -2.0), (-8.0, -8.742e-08, -2.0), (8.0, -1.748e-07, -4.0), (6.0, -1.748e-07, -4.0), (4.0, -1.748e-07, -4.0), (2.0, -1.748e-07, -4.0), (0.0, -1.748e-07, -4.0), (-2.0, -1.748e-07, -4.0), (-4.0, -1.748e-07, -4.0), (-6.0, -1.748e-07, -4.0), (-8.0, -1.748e-07, -4.0), (8.0, -2.623e-07, -6.0), (6.0, -2.623e-07, -6.0), (4.0, -2.623e-07, -6.0), (2.0, -2.623e-07, -6.0), (0.0, -2.623e-07, -6.0), (-2.0, -2.623e-07, -6.0), (-4.0, -2.623e-07, -6.0), (-6.0, -2.623e-07, -6.0), (-8.0, -2.623e-07, -6.0), (8.0, -3.497e-07, -8.0), (6.0, -3.497e-07, -8.0), (4.0, -3.497e-07, -8.0), (2.0, -3.497e-07, -8.0), (0.0, -3.497e-07, -8.0), (-2.0, -3.497e-07, -8.0), (-4.0, -3.497e-07, -8.0), (-6.0, -3.497e-07, -8.0), (-8.0, -3.497e-07, -8.0)], [], [(120, 21, 2, 22), (4, 48, 30, 0), (48, 57, 29, 30), (57, 66, 28, 29), (66, 75, 27, 28), (75, 84, 26, 27), (84, 93, 25, 26), (93, 102, 24, 25), (102, 111, 23, 24), (111, 120, 22, 23), (1, 31, 40, 12), (12, 40, 41, 11), (11, 41, 42, 10), (10, 42, 43, 9), (9, 43, 44, 8), (8, 44, 45, 7), (7, 45, 46, 6), (6, 46, 47, 5), (5, 47, 48, 4), (31, 32, 49, 40), (40, 49, 50, 41), (41, 50, 51, 42), (42, 51, 52, 43), (43, 52, 53, 44), (44, 53, 54, 45), (45, 54, 55, 46), (46, 55, 56, 47), (47, 56, 57, 48), (32, 33, 58, 49), (49, 58, 59, 50), (50, 59, 60, 51), (51, 60, 61, 52), (52, 61, 62, 53), (53, 62, 63, 54), (54, 63, 64, 55), (55, 64, 65, 56), (56, 65, 66, 57), (33, 34, 67, 58), (58, 67, 68, 59), (59, 68, 69, 60), (60, 69, 70, 61), (61, 70, 71, 62), (62, 71, 72, 63), (63, 72, 73, 64), (64, 73, 74, 65), (65, 74, 75, 66), (34, 35, 76, 67), (67, 76, 77, 68), (68, 77, 78, 69), (69, 78, 79, 70), (70, 79, 80, 71), (71, 80, 81, 72), (72, 81, 82, 73), (73, 82, 83, 74), (74, 83, 84, 75), (35, 36, 85, 76), (76, 85, 86, 77), (77, 86, 87, 78), (78, 87, 88, 79), (79, 88, 89, 80), (80, 89, 90, 81), (81, 90, 91, 82), (82, 91, 92, 83), (83, 92, 93, 84), (36, 37, 94, 85), (85, 94, 95, 86), (86, 95, 96, 87), (87, 96, 97, 88), (88, 97, 98, 89), (89, 98, 99, 90), (90, 99, 100, 91), (91, 100, 101, 92), (92, 101, 102, 93), (37, 38, 103, 94), (94, 103, 104, 95), (95, 104, 105, 96), (96, 105, 106, 97), (97, 106, 107, 98), (98, 107, 108, 99), (99, 108, 109, 100), (100, 109, 110, 101), (101, 110, 111, 102), (38, 39, 112, 103), (103, 112, 113, 104), (104, 113, 114, 105), (105, 114, 115, 106), (106, 115, 116, 107), (107, 116, 117, 108), (108, 117, 118, 109), (109, 118, 119, 110), (110, 119, 120, 111), (39, 3, 13, 112), (112, 13, 14, 113), (113, 14, 15, 114), (114, 15, 16, 115), (115, 16, 17, 116), (116, 17, 18, 117), (117, 18, 19, 118), (118, 19, 20, 119), (119, 20, 21, 120)])
_k = {(1, 12): 1.0, (2, 21): 1.0, (0, 30): 1.0, (3, 39): 1.0, (0, 4): 1.0, (4, 5): 1.0, (5, 6): 1.0, (6, 7): 1.0, (7, 8): 1.0, (8, 9): 1.0, (9, 10): 1.0, (10, 11): 1.0, (11, 12): 1.0, (3, 13): 1.0, (13, 14): 1.0, (14, 15): 1.0, (15, 16): 1.0, (16, 17): 1.0, (17, 18): 1.0, (18, 19): 1.0, (19, 20): 1.0, (20, 21): 1.0, (2, 22): 1.0, (22, 23): 1.0, (23, 24): 1.0, (24, 25): 1.0, (25, 26): 1.0, (26, 27): 1.0, (27, 28): 1.0, (28, 29): 1.0, (29, 30): 1.0, (1, 31): 1.0, (31, 32): 1.0, (32, 33): 1.0, (33, 34): 1.0, (34, 35): 1.0, (35, 36): 1.0, (36, 37): 1.0, (37, 38): 1.0, (38, 39): 1.0}
me_plane_002.attributes.new('crease_edge', 'FLOAT', 'EDGE').data.foreach_set('value', [_k.get((min(e.vertices), max(e.vertices)), 0.0) for e in me_plane_002.edges])
_uv = me_plane_002.uv_layers.new(name='UVMap')
_uv.uv.foreach_set('vector', [0.1001, 0.8999, 0.1001, 0.9999, 0.0001008, 0.9999, 0.0001008, 0.8999, 0.1001, 0.0001008, 0.1001, 0.1001, 0.0001001, 0.1001, 9.998e-05, 0.0001009, 0.1001, 0.1001, 0.1001, 0.2001, 0.0001002, 0.2001, 0.0001001, 0.1001, 0.1001, 0.2001, 0.1001, 0.3, 0.0001002, 0.3, 0.0001002, 0.2001, 0.1001, 0.3, 0.1001, 0.4, 0.0001003, 0.4, 0.0001002, 0.3, 0.1001, 0.4, 0.1001, 0.5, 0.0001004, 0.5, 0.0001003, 0.4, 0.1001, 0.5, 0.1001, 0.6, 0.0001005, 0.6, 0.0001004, 0.5, 0.1001, 0.6, 0.1001, 0.7, 0.0001006, 0.7, 0.0001005, 0.6, 0.1001, 0.7, 0.1001, 0.7999, 0.0001007, 0.7999, 0.0001006, 0.7, 0.1001, 0.7999, 0.1001, 0.8999, 0.0001008, 0.8999, 0.0001007, 0.7999, 0.9999, 9.998e-05, 0.9999, 0.1001, 0.8999, 0.1001, 0.8999, 0.0001001, 0.8999, 0.0001001, 0.8999, 0.1001, 0.7999, 0.1001, 0.7999, 0.0001002, 0.7999, 0.0001002, 0.7999, 0.1001, 0.7, 0.1001, 0.7, 0.0001003, 0.7, 0.0001003, 0.7, 0.1001, 0.6, 0.1001, 0.6, 0.0001004, 0.6, 0.0001004, 0.6, 0.1001, 0.5, 0.1001, 0.5, 0.0001005, 0.5, 0.0001005, 0.5, 0.1001, 0.4, 0.1001, 0.4, 0.0001006, 0.4, 0.0001006, 0.4, 0.1001, 0.3, 0.1001, 0.3, 0.0001006, 0.3, 0.0001006, 0.3, 0.1001, 0.2001, 0.1001, 0.2001, 0.0001007, 0.2001, 0.0001007, 0.2001, 0.1001, 0.1001, 0.1001, 0.1001, 0.0001008, 0.9999, 0.1001, 0.9999, 0.2001, 0.8999, 0.2001, 0.8999, 0.1001, 0.8999, 0.1001, 0.8999, 0.2001, 0.7999, 0.2001, 0.7999, 0.1001, 0.7999, 0.1001, 0.7999, 0.2001, 0.7, 0.2001, 0.7, 0.1001, 0.7, 0.1001, 0.7, 0.2001, 0.6, 0.2001, 0.6, 0.1001, 0.6, 0.1001, 0.6, 0.2001, 0.5, 0.2001, 0.5, 0.1001, 0.5, 0.1001, 0.5, 0.2001, 0.4, 0.2001, 0.4, 0.1001, 0.4, 0.1001, 0.4, 0.2001, 0.3, 0.2001, 0.3, 0.1001, 0.3, 0.1001, 0.3, 0.2001, 0.2001, 0.2001, 0.2001, 0.1001, 0.2001, 0.1001, 0.2001, 0.2001, 0.1001, 0.2001, 0.1001, 0.1001, 0.9999, 0.2001, 0.9999, 0.3, 0.8999, 0.3, 0.8999, 0.2001, 0.8999, 0.2001, 0.8999, 0.3, 0.7999, 0.3, 0.7999, 0.2001, 0.7999, 0.2001, 0.7999, 0.3, 0.7, 0.3, 0.7, 0.2001, 0.7, 0.2001, 0.7, 0.3, 0.6, 0.3, 0.6, 0.2001, 0.6, 0.2001, 0.6, 0.3, 0.5, 0.3, 0.5, 0.2001, 0.5, 0.2001, 0.5, 0.3, 0.4, 0.3, 0.4, 0.2001, 0.4, 0.2001, 0.4, 0.3, 0.3, 0.3, 0.3, 0.2001, 0.3, 0.2001, 0.3, 0.3, 0.2001, 0.3, 0.2001, 0.2001, 0.2001, 0.2001, 0.2001, 0.3, 0.1001, 0.3, 0.1001, 0.2001, 0.9999, 0.3, 0.9999, 0.4, 0.8999, 0.4, 0.8999, 0.3, 0.8999, 0.3, 0.8999, 0.4, 0.7999, 0.4, 0.7999, 0.3, 0.7999, 0.3, 0.7999, 0.4, 0.7, 0.4, 0.7, 0.3, 0.7, 0.3, 0.7, 0.4, 0.6, 0.4, 0.6, 0.3, 0.6, 0.3, 0.6, 0.4, 0.5, 0.4, 0.5, 0.3, 0.5, 0.3, 0.5, 0.4, 0.4, 0.4, 0.4, 0.3, 0.4, 0.3, 0.4, 0.4, 0.3, 0.4, 0.3, 0.3, 0.3, 0.3, 0.3, 0.4, 0.2001, 0.4, 0.2001, 0.3, 0.2001, 0.3, 0.2001, 0.4, 0.1001, 0.4, 0.1001, 0.3, 0.9999, 0.4, 0.9999, 0.5, 0.8999, 0.5, 0.8999, 0.4, 0.8999, 0.4, 0.8999, 0.5, 0.7999, 0.5, 0.7999, 0.4, 0.7999, 0.4, 0.7999, 0.5, 0.7, 0.5, 0.7, 0.4, 0.7, 0.4, 0.7, 0.5, 0.6, 0.5, 0.6, 0.4, 0.6, 0.4, 0.6, 0.5, 0.5, 0.5, 0.5, 0.4, 0.5, 0.4, 0.5, 0.5, 0.4, 0.5, 0.4, 0.4, 0.4, 0.4, 0.4, 0.5, 0.3, 0.5, 0.3, 0.4, 0.3, 0.4, 0.3, 0.5, 0.2001, 0.5, 0.2001, 0.4, 0.2001, 0.4, 0.2001, 0.5, 0.1001, 0.5, 0.1001, 0.4, 0.9999, 0.5, 0.9999, 0.6, 0.8999, 0.6, 0.8999, 0.5, 0.8999, 0.5, 0.8999, 0.6, 0.7999, 0.6, 0.7999, 0.5, 0.7999, 0.5, 0.7999, 0.6, 0.7, 0.6, 0.7, 0.5, 0.7, 0.5, 0.7, 0.6, 0.6, 0.6, 0.6, 0.5, 0.6, 0.5, 0.6, 0.6, 0.5, 0.6, 0.5, 0.5, 0.5, 0.5, 0.5, 0.6, 0.4, 0.6, 0.4, 0.5, 0.4, 0.5, 0.4, 0.6, 0.3, 0.6, 0.3, 0.5, 0.3, 0.5, 0.3, 0.6, 0.2001, 0.6, 0.2001, 0.5, 0.2001, 0.5, 0.2001, 0.6, 0.1001, 0.6, 0.1001, 0.5, 0.9999, 0.6, 0.9999, 0.7, 0.8999, 0.7, 0.8999, 0.6, 0.8999, 0.6, 0.8999, 0.7, 0.7999, 0.7, 0.7999, 0.6, 0.7999, 0.6, 0.7999, 0.7, 0.7, 0.7, 0.7, 0.6, 0.7, 0.6, 0.7, 0.7, 0.6, 0.7, 0.6, 0.6, 0.6, 0.6, 0.6, 0.7, 0.5, 0.7, 0.5, 0.6, 0.5, 0.6, 0.5, 0.7, 0.4, 0.7, 0.4, 0.6, 0.4, 0.6, 0.4, 0.7, 0.3, 0.7, 0.3, 0.6, 0.3, 0.6, 0.3, 0.7, 0.2001, 0.7, 0.2001, 0.6, 0.2001, 0.6, 0.2001, 0.7, 0.1001, 0.7, 0.1001, 0.6, 0.9999, 0.7, 0.9999, 0.7999, 0.8999, 0.7999, 0.8999, 0.7, 0.8999, 0.7, 0.8999, 0.7999, 0.7999, 0.7999, 0.7999, 0.7, 0.7999, 0.7, 0.7999, 0.7999, 0.7, 0.7999, 0.7, 0.7, 0.7, 0.7, 0.7, 0.7999, 0.6, 0.7999, 0.6, 0.7, 0.6, 0.7, 0.6, 0.7999, 0.5, 0.7999, 0.5, 0.7, 0.5, 0.7, 0.5, 0.7999, 0.4, 0.7999, 0.4, 0.7, 0.4, 0.7, 0.4, 0.7999, 0.3, 0.7999, 0.3, 0.7, 0.3, 0.7, 0.3, 0.7999, 0.2001, 0.7999, 0.2001, 0.7, 0.2001, 0.7, 0.2001, 0.7999, 0.1001, 0.7999, 0.1001, 0.7, 0.9999, 0.7999, 0.9999, 0.8999, 0.8999, 0.8999, 0.8999, 0.7999, 0.8999, 0.7999, 0.8999, 0.8999, 0.7999, 0.8999, 0.7999, 0.7999, 0.7999, 0.7999, 0.7999, 0.8999, 0.7, 0.8999, 0.7, 0.7999, 0.7, 0.7999, 0.7, 0.8999, 0.6, 0.8999, 0.6, 0.7999, 0.6, 0.7999, 0.6, 0.8999, 0.5, 0.8999, 0.5, 0.7999, 0.5, 0.7999, 0.5, 0.8999, 0.4, 0.8999, 0.4, 0.7999, 0.4, 0.7999, 0.4, 0.8999, 0.3, 0.8999, 0.3, 0.7999, 0.3, 0.7999, 0.3, 0.8999, 0.2001, 0.8999, 0.2001, 0.7999, 0.2001, 0.7999, 0.2001, 0.8999, 0.1001, 0.8999, 0.1001, 0.7999, 0.9999, 0.8999, 0.9999, 0.9999, 0.8999, 0.9999, 0.8999, 0.8999, 0.8999, 0.8999, 0.8999, 0.9999, 0.7999, 0.9999, 0.7999, 0.8999, 0.7999, 0.8999, 0.7999, 0.9999, 0.7, 0.9999, 0.7, 0.8999, 0.7, 0.8999, 0.7, 0.9999, 0.6, 0.9999, 0.6, 0.8999, 0.6, 0.8999, 0.6, 0.9999, 0.5, 0.9999, 0.5, 0.8999, 0.5, 0.8999, 0.5, 0.9999, 0.4, 0.9999, 0.4, 0.8999, 0.4, 0.8999, 0.4, 0.9999, 0.3, 0.9999, 0.3, 0.8999, 0.3, 0.8999, 0.3, 0.9999, 0.2001, 0.9999, 0.2001, 0.8999, 0.2001, 0.8999, 0.2001, 0.9999, 0.1001, 0.9999, 0.1001, 0.8999])
me_plane_002.materials.append(mat_grass)
me_plane_002.use_remesh_preserve_volume = False
me_plane_002.use_remesh_preserve_attributes = False
me_plane_002.use_mirror_vertex_groups = False
me_plane_002.update()

# ---- objects
ob_readme_in_node_editor = bpy.data.objects.new('README_IN_NODE_EDITOR', me_cube)
ob_loadingdockelevator = bpy.data.objects.new('LoadingDockElevator', me_cylinder_001)
ob_walls = bpy.data.objects.new('Walls', me_cube_001)
ob_floor = bpy.data.objects.new('Floor', me_plane_001)
ob_yard = bpy.data.objects.new('Yard', me_plane_002)

# ---- transforms, parenting, visibility, modifiers, constraints
ob_readme_in_node_editor.location = (0.0, 0.0, 0.0)
ob_readme_in_node_editor.hide_viewport = True
ob_readme_in_node_editor.hide_select = True
ob_readme_in_node_editor.hide_render = True
ob_readme_in_node_editor.lineart.crease_threshold = 0.0
ob_loadingdockelevator.location = (-8.0, -5.0, -0.05)
ob_loadingdockelevator.rotation_euler = (1.571, 0.0, 0.0)
ob_loadingdockelevator.lineart.crease_threshold = 0.0
ob_walls.location = (0.0, 0.0, 2.5)
ob_walls.rotation_euler = (1.571, 0.0, 0.0)
ob_walls.lineart.crease_threshold = 0.0
ob_floor.location = (0.0, 0.0, 0.0)
ob_floor.rotation_euler = (1.571, 0.0, 0.0)
ob_floor.lineart.crease_threshold = 0.0
_vg = ob_floor.vertex_groups.new(name='Holes')
ob_yard.location = (20.0, 0.0, 0.0)
ob_yard.rotation_euler = (1.571, 0.0, 0.0)
ob_yard.lineart.crease_threshold = 0.0
_vg = ob_yard.vertex_groups.new(name='NotConnectedToFloor')
for _i, _w in zip([1, 3, 4, 5, 6, 7, 8, 9, 10, 11, 12, 13, 14, 15, 16, 17, 18, 19, 20, 21, 31, 32, 33, 34, 35, 36, 37, 38, 39, 40, 41, 42, 43, 44, 45, 46, 47, 48, 49, 50, 51, 52, 53, 54, 55, 56, 57, 58, 59, 60, 61, 62, 63, 64, 65, 66, 67, 68, 69, 70, 71, 72, 73, 74, 75, 76, 77, 78, 79, 80, 81, 82, 83, 84, 85, 86, 87, 88, 89, 90, 91, 92, 93, 94, 95, 96, 97, 98, 99, 100, 101, 102, 103, 104, 105, 106, 107, 108, 109, 110, 111, 112, 113, 114, 115, 116, 117, 118, 119, 120], [1.0, 1.0, 0.1, 0.2, 0.3, 0.4, 0.5, 0.6, 0.7, 0.8, 0.9, 0.9, 0.8, 0.7, 0.6, 0.5, 0.4, 0.3, 0.2, 0.1, 1.0, 1.0, 1.0, 1.0, 1.0, 1.0, 1.0, 1.0, 1.0, 0.9, 0.8, 0.7, 0.6, 0.5, 0.4, 0.3, 0.2, 0.1, 0.9, 0.8, 0.7, 0.6, 0.5, 0.4, 0.3, 0.2, 0.1, 0.9, 0.8, 0.7, 0.6, 0.5, 0.4, 0.3, 0.2, 0.1, 0.9, 0.8, 0.7, 0.6, 0.5, 0.4, 0.3, 0.2, 0.1, 0.9, 0.8, 0.7, 0.6, 0.5, 0.4, 0.3, 0.2, 0.1, 0.9, 0.8, 0.7, 0.6, 0.5, 0.4, 0.3, 0.2, 0.1, 0.9, 0.8, 0.7, 0.6, 0.5, 0.4, 0.3, 0.2, 0.1, 0.9, 0.8, 0.7, 0.6, 0.5, 0.4, 0.3, 0.2, 0.1, 0.9, 0.8, 0.7, 0.6, 0.5, 0.4, 0.3, 0.2, 0.1]): _vg.add([_i], _w, 'REPLACE')
_m = ob_yard.modifiers.new('Displace', 'DISPLACE')
_m.vertex_group = 'NotConnectedToFloor'
_m.strength = 3.0
_m = ob_yard.modifiers.new('Subsurf', 'SUBSURF')
_m.uv_smooth = 'PRESERVE_CORNERS'
_m.quality = 2
_m.levels = 2
_m.show_only_control_edges = False

# ---- collection membership
col_collection_1.objects.link(ob_readme_in_node_editor)
col_collection_1.objects.link(ob_loadingdockelevator)
col_collection_1.objects.link(ob_walls)
col_collection_1.objects.link(ob_floor)
col_collection_1.objects.link(ob_yard)

# ---- scene / render settings (as saved in the file)
scene.frame_start = 1; scene.frame_end = 250; scene.frame_set(1)
scene.render.engine = 'BLENDER_EEVEE_NEXT'
scene.render.resolution_percentage = 50
scene.render.dither_intensity = 0.0
scene.cycles.use_denoising = False
scene.cycles.samples = 128
scene.cycles.sampling_pattern = 'TABULATED_SOBOL'
scene.cycles.light_sampling_threshold = 0.0
scene.cycles.use_adaptive_sampling = False
scene.cycles.use_light_tree = False
scene.cycles.blur_glossy = 0.0
scene.cycles.sample_clamp_indirect = 0.0
scene.view_settings.view_transform = 'Standard'
bpy.context.view_layer.update()

# ---- added for rendering (the .blend has no active camera): camera
cam_auto = bpy.data.cameras.new('AutoCamera')
cam_auto.lens = 50.0
cam_auto.sensor_width = 36.0
cam_auto.clip_end = 1000.0
ob_auto_camera = bpy.data.objects.new('AutoCamera', cam_auto)
scene.collection.objects.link(ob_auto_camera)
ob_auto_camera.location = (51.7834, -50.1401, 35.2863)
ob_auto_camera.rotation_euler = (1.09748, -7.21219e-08, 0.694738)
scene.camera = ob_auto_camera
bpy.context.view_layer.update()
